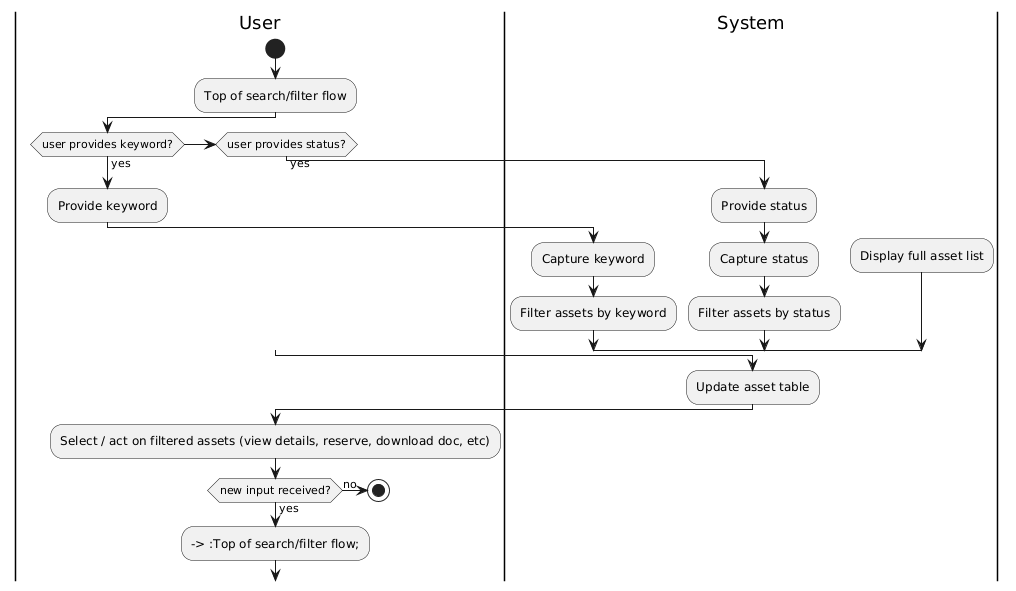

The diagram above was rendered by PlantUML. Its source (embedded in the PNG):
@startuml
|User|
start

:Top of search/filter flow;

if (user provides keyword?) then (yes)
    :Provide keyword;
    |System|
    :Capture keyword;
    :Filter assets by keyword;
elseif (user provides status?) then (yes)
    :Provide status;
    |System|
    :Capture status;
    :Filter assets by status;
else
    |System|
    :Display full asset list;
endif

|System|
:Update asset table;

|User|
:Select / act on filtered assets (view details, reserve, download doc, etc);

if (new input received?) then (yes)
    --> :Top of search/filter flow;
else (no)
    stop
endif
@enduml